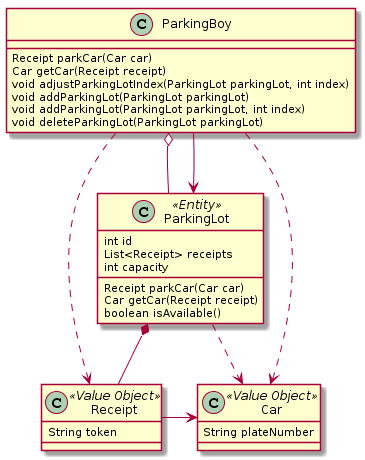

The diagram above was rendered by PlantUML. Its source (embedded in the PNG):
@startuml
class ParkingLot <<Entity>> {
  int id
  List<Receipt> receipts
  int capacity

  Receipt parkCar(Car car)
  Car getCar(Receipt receipt)
  boolean isAvailable()
}
class Car <<Value Object>> {
  String plateNumber
}
class Receipt <<Value Object>> {
  String token
}

class ParkingBoy {
  Receipt parkCar(Car car)
  Car getCar(Receipt receipt)
  void adjustParkingLotIndex(ParkingLot parkingLot, int index)
  void addParkingLot(ParkingLot parkingLot)
  void addParkingLot(ParkingLot parkingLot, int index)
  void deleteParkingLot(ParkingLot parkingLot)
}

ParkingLot *-- Receipt
ParkingLot ..> Car

Receipt -> Car

ParkingBoy o-- ParkingLot
ParkingBoy ..> Receipt
ParkingBoy ..> Car
ParkingBoy --> ParkingLot
@enduml